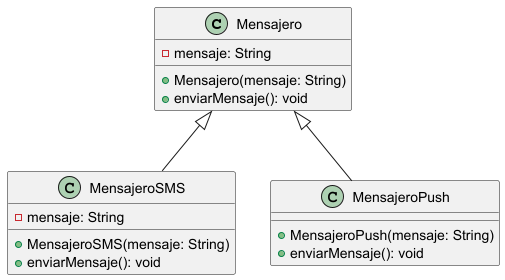

The diagram above was rendered by PlantUML. Its source (embedded in the PNG):
@startuml

class Mensajero{
- mensaje: String

+ Mensajero(mensaje: String)
+ enviarMensaje(): void
}

class MensajeroSMS{
- mensaje: String

+ MensajeroSMS(mensaje: String)
+ enviarMensaje(): void
}

class MensajeroPush{

+ MensajeroPush(mensaje: String)
+ enviarMensaje(): void
}

Mensajero <|-- MensajeroSMS
Mensajero <|-- MensajeroPush

@enduml